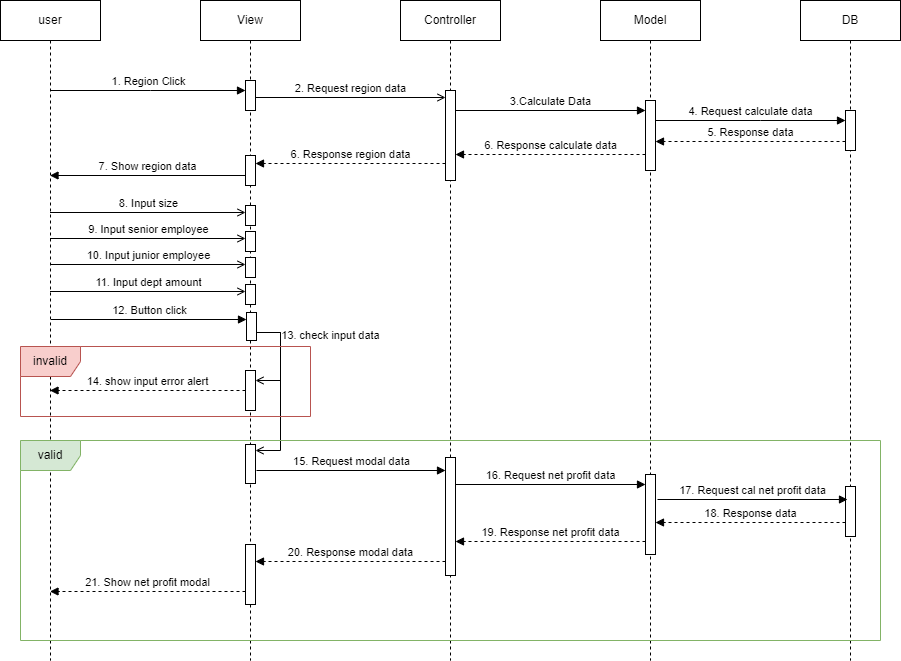

The diagram above was exported from draw.io. Its source (the exported page's mxGraphModel, read from the mxfile embedded in the PNG):
<mxGraphModel dx="1098" dy="820" grid="1" gridSize="10" guides="1" tooltips="1" connect="1" arrows="1" fold="1" page="1" pageScale="1" pageWidth="850" pageHeight="1100" math="0" shadow="0">
  <root>
    <mxCell id="0" />
    <mxCell id="1" parent="0" />
    <mxCell id="aM9ryv3xv72pqoxQDRHE-1" value="user" style="shape=umlLifeline;perimeter=lifelinePerimeter;whiteSpace=wrap;html=1;container=0;dropTarget=0;collapsible=0;recursiveResize=0;outlineConnect=0;portConstraint=eastwest;newEdgeStyle={&quot;edgeStyle&quot;:&quot;elbowEdgeStyle&quot;,&quot;elbow&quot;:&quot;vertical&quot;,&quot;curved&quot;:0,&quot;rounded&quot;:0};" parent="1" vertex="1">
      <mxGeometry x="40" y="40" width="100" height="660" as="geometry" />
    </mxCell>
    <mxCell id="aM9ryv3xv72pqoxQDRHE-5" value="View" style="shape=umlLifeline;perimeter=lifelinePerimeter;whiteSpace=wrap;html=1;container=0;dropTarget=0;collapsible=0;recursiveResize=0;outlineConnect=0;portConstraint=eastwest;newEdgeStyle={&quot;edgeStyle&quot;:&quot;elbowEdgeStyle&quot;,&quot;elbow&quot;:&quot;vertical&quot;,&quot;curved&quot;:0,&quot;rounded&quot;:0};" parent="1" vertex="1">
      <mxGeometry x="240" y="40" width="100" height="660" as="geometry" />
    </mxCell>
    <mxCell id="aM9ryv3xv72pqoxQDRHE-6" value="" style="html=1;points=[];perimeter=orthogonalPerimeter;outlineConnect=0;targetShapes=umlLifeline;portConstraint=eastwest;newEdgeStyle={&quot;edgeStyle&quot;:&quot;elbowEdgeStyle&quot;,&quot;elbow&quot;:&quot;vertical&quot;,&quot;curved&quot;:0,&quot;rounded&quot;:0};" parent="aM9ryv3xv72pqoxQDRHE-5" vertex="1">
      <mxGeometry x="45" y="80" width="10" height="30" as="geometry" />
    </mxCell>
    <mxCell id="nwuABTD1LKB76sEq2oj9-15" value="" style="html=1;points=[];perimeter=orthogonalPerimeter;outlineConnect=0;targetShapes=umlLifeline;portConstraint=eastwest;newEdgeStyle={&quot;edgeStyle&quot;:&quot;elbowEdgeStyle&quot;,&quot;elbow&quot;:&quot;vertical&quot;,&quot;curved&quot;:0,&quot;rounded&quot;:0};" vertex="1" parent="aM9ryv3xv72pqoxQDRHE-5">
      <mxGeometry x="45" y="155" width="10" height="30" as="geometry" />
    </mxCell>
    <mxCell id="nwuABTD1LKB76sEq2oj9-19" value="" style="html=1;points=[];perimeter=orthogonalPerimeter;outlineConnect=0;targetShapes=umlLifeline;portConstraint=eastwest;newEdgeStyle={&quot;edgeStyle&quot;:&quot;elbowEdgeStyle&quot;,&quot;elbow&quot;:&quot;vertical&quot;,&quot;curved&quot;:0,&quot;rounded&quot;:0};" vertex="1" parent="aM9ryv3xv72pqoxQDRHE-5">
      <mxGeometry x="45" y="205" width="10" height="20" as="geometry" />
    </mxCell>
    <mxCell id="nwuABTD1LKB76sEq2oj9-37" value="" style="html=1;points=[];perimeter=orthogonalPerimeter;outlineConnect=0;targetShapes=umlLifeline;portConstraint=eastwest;newEdgeStyle={&quot;edgeStyle&quot;:&quot;elbowEdgeStyle&quot;,&quot;elbow&quot;:&quot;vertical&quot;,&quot;curved&quot;:0,&quot;rounded&quot;:0};" vertex="1" parent="aM9ryv3xv72pqoxQDRHE-5">
      <mxGeometry x="45" y="544" width="10" height="60" as="geometry" />
    </mxCell>
    <mxCell id="nwuABTD1LKB76sEq2oj9-40" value="" style="html=1;points=[];perimeter=orthogonalPerimeter;outlineConnect=0;targetShapes=umlLifeline;portConstraint=eastwest;newEdgeStyle={&quot;edgeStyle&quot;:&quot;elbowEdgeStyle&quot;,&quot;elbow&quot;:&quot;vertical&quot;,&quot;curved&quot;:0,&quot;rounded&quot;:0};" vertex="1" parent="aM9ryv3xv72pqoxQDRHE-5">
      <mxGeometry x="45" y="370" width="10" height="40" as="geometry" />
    </mxCell>
    <mxCell id="nwuABTD1LKB76sEq2oj9-41" value="" style="html=1;points=[];perimeter=orthogonalPerimeter;outlineConnect=0;targetShapes=umlLifeline;portConstraint=eastwest;newEdgeStyle={&quot;edgeStyle&quot;:&quot;elbowEdgeStyle&quot;,&quot;elbow&quot;:&quot;vertical&quot;,&quot;curved&quot;:0,&quot;rounded&quot;:0};" vertex="1" parent="aM9ryv3xv72pqoxQDRHE-5">
      <mxGeometry x="45" y="444" width="10" height="39" as="geometry" />
    </mxCell>
    <mxCell id="nwuABTD1LKB76sEq2oj9-1" value="Model" style="shape=umlLifeline;perimeter=lifelinePerimeter;whiteSpace=wrap;html=1;container=0;dropTarget=0;collapsible=0;recursiveResize=0;outlineConnect=0;portConstraint=eastwest;newEdgeStyle={&quot;edgeStyle&quot;:&quot;elbowEdgeStyle&quot;,&quot;elbow&quot;:&quot;vertical&quot;,&quot;curved&quot;:0,&quot;rounded&quot;:0};" vertex="1" parent="1">
      <mxGeometry x="640" y="40" width="100" height="660" as="geometry" />
    </mxCell>
    <mxCell id="nwuABTD1LKB76sEq2oj9-2" value="" style="html=1;points=[];perimeter=orthogonalPerimeter;outlineConnect=0;targetShapes=umlLifeline;portConstraint=eastwest;newEdgeStyle={&quot;edgeStyle&quot;:&quot;elbowEdgeStyle&quot;,&quot;elbow&quot;:&quot;vertical&quot;,&quot;curved&quot;:0,&quot;rounded&quot;:0};" vertex="1" parent="nwuABTD1LKB76sEq2oj9-1">
      <mxGeometry x="45" y="100" width="10" height="70" as="geometry" />
    </mxCell>
    <mxCell id="nwuABTD1LKB76sEq2oj9-32" value="" style="html=1;points=[];perimeter=orthogonalPerimeter;outlineConnect=0;targetShapes=umlLifeline;portConstraint=eastwest;newEdgeStyle={&quot;edgeStyle&quot;:&quot;elbowEdgeStyle&quot;,&quot;elbow&quot;:&quot;vertical&quot;,&quot;curved&quot;:0,&quot;rounded&quot;:0};" vertex="1" parent="nwuABTD1LKB76sEq2oj9-1">
      <mxGeometry x="45" y="474" width="10" height="80" as="geometry" />
    </mxCell>
    <mxCell id="nwuABTD1LKB76sEq2oj9-3" value="Controller" style="shape=umlLifeline;perimeter=lifelinePerimeter;whiteSpace=wrap;html=1;container=0;dropTarget=0;collapsible=0;recursiveResize=0;outlineConnect=0;portConstraint=eastwest;newEdgeStyle={&quot;edgeStyle&quot;:&quot;elbowEdgeStyle&quot;,&quot;elbow&quot;:&quot;vertical&quot;,&quot;curved&quot;:0,&quot;rounded&quot;:0};" vertex="1" parent="1">
      <mxGeometry x="440" y="40" width="100" height="660" as="geometry" />
    </mxCell>
    <mxCell id="nwuABTD1LKB76sEq2oj9-4" value="" style="html=1;points=[];perimeter=orthogonalPerimeter;outlineConnect=0;targetShapes=umlLifeline;portConstraint=eastwest;newEdgeStyle={&quot;edgeStyle&quot;:&quot;elbowEdgeStyle&quot;,&quot;elbow&quot;:&quot;vertical&quot;,&quot;curved&quot;:0,&quot;rounded&quot;:0};" vertex="1" parent="nwuABTD1LKB76sEq2oj9-3">
      <mxGeometry x="45" y="90" width="10" height="90" as="geometry" />
    </mxCell>
    <mxCell id="nwuABTD1LKB76sEq2oj9-30" value="" style="html=1;points=[];perimeter=orthogonalPerimeter;outlineConnect=0;targetShapes=umlLifeline;portConstraint=eastwest;newEdgeStyle={&quot;edgeStyle&quot;:&quot;elbowEdgeStyle&quot;,&quot;elbow&quot;:&quot;vertical&quot;,&quot;curved&quot;:0,&quot;rounded&quot;:0};" vertex="1" parent="nwuABTD1LKB76sEq2oj9-3">
      <mxGeometry x="45" y="457" width="10" height="118" as="geometry" />
    </mxCell>
    <mxCell id="nwuABTD1LKB76sEq2oj9-5" value="DB" style="shape=umlLifeline;perimeter=lifelinePerimeter;whiteSpace=wrap;html=1;container=0;dropTarget=0;collapsible=0;recursiveResize=0;outlineConnect=0;portConstraint=eastwest;newEdgeStyle={&quot;edgeStyle&quot;:&quot;elbowEdgeStyle&quot;,&quot;elbow&quot;:&quot;vertical&quot;,&quot;curved&quot;:0,&quot;rounded&quot;:0};" vertex="1" parent="1">
      <mxGeometry x="840" y="40" width="100" height="660" as="geometry" />
    </mxCell>
    <mxCell id="nwuABTD1LKB76sEq2oj9-6" value="" style="html=1;points=[];perimeter=orthogonalPerimeter;outlineConnect=0;targetShapes=umlLifeline;portConstraint=eastwest;newEdgeStyle={&quot;edgeStyle&quot;:&quot;elbowEdgeStyle&quot;,&quot;elbow&quot;:&quot;vertical&quot;,&quot;curved&quot;:0,&quot;rounded&quot;:0};" vertex="1" parent="nwuABTD1LKB76sEq2oj9-5">
      <mxGeometry x="45" y="110" width="10" height="40" as="geometry" />
    </mxCell>
    <mxCell id="nwuABTD1LKB76sEq2oj9-33" value="" style="html=1;points=[];perimeter=orthogonalPerimeter;outlineConnect=0;targetShapes=umlLifeline;portConstraint=eastwest;newEdgeStyle={&quot;edgeStyle&quot;:&quot;elbowEdgeStyle&quot;,&quot;elbow&quot;:&quot;vertical&quot;,&quot;curved&quot;:0,&quot;rounded&quot;:0};" vertex="1" parent="nwuABTD1LKB76sEq2oj9-5">
      <mxGeometry x="45" y="486" width="10" height="50" as="geometry" />
    </mxCell>
    <mxCell id="nwuABTD1LKB76sEq2oj9-7" value="1. Region Click" style="endArrow=block;html=1;rounded=0;verticalAlign=bottom;endFill=1;" edge="1" parent="1" source="aM9ryv3xv72pqoxQDRHE-1" target="aM9ryv3xv72pqoxQDRHE-6">
      <mxGeometry width="50" height="50" relative="1" as="geometry">
        <mxPoint x="95" y="130" as="sourcePoint" />
        <mxPoint x="510" y="480" as="targetPoint" />
        <Array as="points">
          <mxPoint x="190" y="130" />
        </Array>
      </mxGeometry>
    </mxCell>
    <mxCell id="nwuABTD1LKB76sEq2oj9-8" value="2. Request region data" style="endArrow=open;html=1;rounded=0;verticalAlign=bottom;endFill=0;" edge="1" parent="1">
      <mxGeometry width="50" height="50" relative="1" as="geometry">
        <mxPoint x="295" y="137" as="sourcePoint" />
        <mxPoint x="485" y="137" as="targetPoint" />
      </mxGeometry>
    </mxCell>
    <mxCell id="nwuABTD1LKB76sEq2oj9-9" value="3.Calculate Data" style="endArrow=block;html=1;rounded=0;verticalAlign=bottom;endFill=1;" edge="1" parent="1">
      <mxGeometry width="50" height="50" relative="1" as="geometry">
        <mxPoint x="495" y="150" as="sourcePoint" />
        <mxPoint x="685" y="150" as="targetPoint" />
      </mxGeometry>
    </mxCell>
    <mxCell id="nwuABTD1LKB76sEq2oj9-10" value="4. Request calculate data" style="endArrow=block;html=1;rounded=0;verticalAlign=bottom;endFill=1;" edge="1" parent="1" source="nwuABTD1LKB76sEq2oj9-2" target="nwuABTD1LKB76sEq2oj9-6">
      <mxGeometry width="50" height="50" relative="1" as="geometry">
        <mxPoint x="460" y="330" as="sourcePoint" />
        <mxPoint x="510" y="280" as="targetPoint" />
        <Array as="points">
          <mxPoint x="800" y="160" />
        </Array>
      </mxGeometry>
    </mxCell>
    <mxCell id="nwuABTD1LKB76sEq2oj9-11" value="5. Response data" style="endArrow=block;html=1;rounded=0;verticalAlign=bottom;dashed=1;endFill=1;" edge="1" parent="1">
      <mxGeometry width="50" height="50" relative="1" as="geometry">
        <mxPoint x="885" y="181" as="sourcePoint" />
        <mxPoint x="695" y="181" as="targetPoint" />
        <Array as="points">
          <mxPoint x="810" y="181" />
        </Array>
      </mxGeometry>
    </mxCell>
    <mxCell id="nwuABTD1LKB76sEq2oj9-12" value="6. Response calculate data" style="endArrow=block;html=1;rounded=0;dashed=1;verticalAlign=bottom;endFill=1;" edge="1" parent="1">
      <mxGeometry width="50" height="50" relative="1" as="geometry">
        <mxPoint x="685" y="194" as="sourcePoint" />
        <mxPoint x="495" y="194" as="targetPoint" />
      </mxGeometry>
    </mxCell>
    <mxCell id="nwuABTD1LKB76sEq2oj9-13" value="6. Response region data" style="endArrow=block;html=1;rounded=0;verticalAlign=bottom;dashed=1;endFill=1;" edge="1" parent="1" target="nwuABTD1LKB76sEq2oj9-15">
      <mxGeometry width="50" height="50" relative="1" as="geometry">
        <mxPoint x="485" y="203" as="sourcePoint" />
        <mxPoint x="289.5" y="203" as="targetPoint" />
      </mxGeometry>
    </mxCell>
    <mxCell id="nwuABTD1LKB76sEq2oj9-16" value="7. Show region data" style="endArrow=block;html=1;rounded=0;verticalAlign=bottom;endFill=1;" edge="1" parent="1">
      <mxGeometry width="50" height="50" relative="1" as="geometry">
        <mxPoint x="285" y="215" as="sourcePoint" />
        <mxPoint x="89.5" y="215" as="targetPoint" />
      </mxGeometry>
    </mxCell>
    <mxCell id="nwuABTD1LKB76sEq2oj9-17" value="8. Input size" style="endArrow=open;html=1;rounded=0;endFill=0;verticalAlign=bottom;" edge="1" parent="1">
      <mxGeometry width="50" height="50" relative="1" as="geometry">
        <mxPoint x="89.5" y="252" as="sourcePoint" />
        <mxPoint x="285" y="252" as="targetPoint" />
      </mxGeometry>
    </mxCell>
    <mxCell id="nwuABTD1LKB76sEq2oj9-20" value="" style="html=1;points=[];perimeter=orthogonalPerimeter;outlineConnect=0;targetShapes=umlLifeline;portConstraint=eastwest;newEdgeStyle={&quot;edgeStyle&quot;:&quot;elbowEdgeStyle&quot;,&quot;elbow&quot;:&quot;vertical&quot;,&quot;curved&quot;:0,&quot;rounded&quot;:0};" vertex="1" parent="1">
      <mxGeometry x="285" y="271" width="10" height="20" as="geometry" />
    </mxCell>
    <mxCell id="nwuABTD1LKB76sEq2oj9-21" value="9. Input senior employee" style="endArrow=open;html=1;rounded=0;endFill=0;verticalAlign=bottom;" edge="1" parent="1">
      <mxGeometry width="50" height="50" relative="1" as="geometry">
        <mxPoint x="89.5" y="278" as="sourcePoint" />
        <mxPoint x="285" y="278" as="targetPoint" />
      </mxGeometry>
    </mxCell>
    <mxCell id="nwuABTD1LKB76sEq2oj9-22" value="" style="html=1;points=[];perimeter=orthogonalPerimeter;outlineConnect=0;targetShapes=umlLifeline;portConstraint=eastwest;newEdgeStyle={&quot;edgeStyle&quot;:&quot;elbowEdgeStyle&quot;,&quot;elbow&quot;:&quot;vertical&quot;,&quot;curved&quot;:0,&quot;rounded&quot;:0};" vertex="1" parent="1">
      <mxGeometry x="285" y="297" width="10" height="20" as="geometry" />
    </mxCell>
    <mxCell id="nwuABTD1LKB76sEq2oj9-23" value="10. Input junior employee" style="endArrow=open;html=1;rounded=0;endFill=0;verticalAlign=bottom;" edge="1" parent="1">
      <mxGeometry width="50" height="50" relative="1" as="geometry">
        <mxPoint x="89.5" y="304" as="sourcePoint" />
        <mxPoint x="285" y="304" as="targetPoint" />
      </mxGeometry>
    </mxCell>
    <mxCell id="nwuABTD1LKB76sEq2oj9-24" value="" style="html=1;points=[];perimeter=orthogonalPerimeter;outlineConnect=0;targetShapes=umlLifeline;portConstraint=eastwest;newEdgeStyle={&quot;edgeStyle&quot;:&quot;elbowEdgeStyle&quot;,&quot;elbow&quot;:&quot;vertical&quot;,&quot;curved&quot;:0,&quot;rounded&quot;:0};" vertex="1" parent="1">
      <mxGeometry x="285" y="324" width="10" height="20" as="geometry" />
    </mxCell>
    <mxCell id="nwuABTD1LKB76sEq2oj9-25" value="11. Input dept amount" style="endArrow=open;html=1;rounded=0;endFill=0;verticalAlign=bottom;" edge="1" parent="1">
      <mxGeometry width="50" height="50" relative="1" as="geometry">
        <mxPoint x="89.5" y="331" as="sourcePoint" />
        <mxPoint x="285" y="331" as="targetPoint" />
      </mxGeometry>
    </mxCell>
    <mxCell id="nwuABTD1LKB76sEq2oj9-27" value="" style="html=1;points=[];perimeter=orthogonalPerimeter;outlineConnect=0;targetShapes=umlLifeline;portConstraint=eastwest;newEdgeStyle={&quot;edgeStyle&quot;:&quot;elbowEdgeStyle&quot;,&quot;elbow&quot;:&quot;vertical&quot;,&quot;curved&quot;:0,&quot;rounded&quot;:0};" vertex="1" parent="1">
      <mxGeometry x="286" y="352" width="10" height="28" as="geometry" />
    </mxCell>
    <mxCell id="nwuABTD1LKB76sEq2oj9-28" value="12. Button click" style="endArrow=block;html=1;rounded=0;endFill=1;verticalAlign=bottom;" edge="1" parent="1">
      <mxGeometry width="50" height="50" relative="1" as="geometry">
        <mxPoint x="90.5" y="359" as="sourcePoint" />
        <mxPoint x="286" y="359" as="targetPoint" />
      </mxGeometry>
    </mxCell>
    <mxCell id="nwuABTD1LKB76sEq2oj9-29" value="15. Request modal data" style="endArrow=block;html=1;rounded=0;verticalAlign=bottom;endFill=1;" edge="1" parent="1">
      <mxGeometry width="50" height="50" relative="1" as="geometry">
        <mxPoint x="296" y="510" as="sourcePoint" />
        <mxPoint x="485" y="510" as="targetPoint" />
      </mxGeometry>
    </mxCell>
    <mxCell id="nwuABTD1LKB76sEq2oj9-31" value="16. Request net profit data" style="endArrow=block;html=1;rounded=0;verticalAlign=bottom;endFill=1;" edge="1" parent="1">
      <mxGeometry width="50" height="50" relative="1" as="geometry">
        <mxPoint x="495" y="524" as="sourcePoint" />
        <mxPoint x="685" y="524" as="targetPoint" />
      </mxGeometry>
    </mxCell>
    <mxCell id="nwuABTD1LKB76sEq2oj9-34" value="17. Request cal net profit data" style="endArrow=block;html=1;rounded=0;verticalAlign=bottom;endFill=1;" edge="1" parent="1">
      <mxGeometry width="50" height="50" relative="1" as="geometry">
        <mxPoint x="697" y="539" as="sourcePoint" />
        <mxPoint x="887" y="539" as="targetPoint" />
      </mxGeometry>
    </mxCell>
    <mxCell id="nwuABTD1LKB76sEq2oj9-35" value="18. Response data" style="endArrow=block;html=1;rounded=0;dashed=1;endFill=1;verticalAlign=bottom;" edge="1" parent="1">
      <mxGeometry width="50" height="50" relative="1" as="geometry">
        <mxPoint x="885" y="562" as="sourcePoint" />
        <mxPoint x="695" y="562" as="targetPoint" />
      </mxGeometry>
    </mxCell>
    <mxCell id="nwuABTD1LKB76sEq2oj9-36" value="19. Response net profit data" style="endArrow=block;html=1;rounded=0;dashed=1;endFill=1;verticalAlign=bottom;" edge="1" parent="1">
      <mxGeometry width="50" height="50" relative="1" as="geometry">
        <mxPoint x="685" y="581" as="sourcePoint" />
        <mxPoint x="495" y="581" as="targetPoint" />
      </mxGeometry>
    </mxCell>
    <mxCell id="nwuABTD1LKB76sEq2oj9-38" value="20. Response modal data" style="endArrow=block;html=1;rounded=0;dashed=1;endFill=1;verticalAlign=bottom;" edge="1" parent="1">
      <mxGeometry width="50" height="50" relative="1" as="geometry">
        <mxPoint x="485" y="601" as="sourcePoint" />
        <mxPoint x="295" y="601" as="targetPoint" />
        <mxPoint as="offset" />
      </mxGeometry>
    </mxCell>
    <mxCell id="nwuABTD1LKB76sEq2oj9-39" value="21. Show net profit modal" style="endArrow=block;html=1;rounded=0;dashed=1;endFill=1;verticalAlign=bottom;" edge="1" parent="1">
      <mxGeometry width="50" height="50" relative="1" as="geometry">
        <mxPoint x="285" y="631" as="sourcePoint" />
        <mxPoint x="89.5" y="631" as="targetPoint" />
      </mxGeometry>
    </mxCell>
    <mxCell id="nwuABTD1LKB76sEq2oj9-42" value="" style="endArrow=open;html=1;rounded=0;edgeStyle=orthogonalEdgeStyle;endFill=0;" edge="1" parent="1">
      <mxGeometry width="50" height="50" relative="1" as="geometry">
        <mxPoint x="296" y="372" as="sourcePoint" />
        <mxPoint x="295" y="420" as="targetPoint" />
        <Array as="points">
          <mxPoint x="320" y="372" />
          <mxPoint x="320" y="420" />
        </Array>
      </mxGeometry>
    </mxCell>
    <mxCell id="nwuABTD1LKB76sEq2oj9-43" value="13. check input data" style="endArrow=open;html=1;rounded=0;edgeStyle=orthogonalEdgeStyle;labelPosition=center;verticalLabelPosition=middle;align=center;verticalAlign=middle;endFill=0;" edge="1" parent="1" target="nwuABTD1LKB76sEq2oj9-41">
      <mxGeometry x="-0.6735" y="50" width="50" height="50" relative="1" as="geometry">
        <mxPoint x="296" y="372" as="sourcePoint" />
        <mxPoint x="295" y="470" as="targetPoint" />
        <Array as="points">
          <mxPoint x="320" y="372" />
          <mxPoint x="320" y="490" />
        </Array>
        <mxPoint as="offset" />
      </mxGeometry>
    </mxCell>
    <mxCell id="nwuABTD1LKB76sEq2oj9-44" value="14. show input error alert" style="endArrow=block;html=1;rounded=0;dashed=1;verticalAlign=bottom;endFill=1;" edge="1" parent="1" target="aM9ryv3xv72pqoxQDRHE-1">
      <mxGeometry width="50" height="50" relative="1" as="geometry">
        <mxPoint x="285" y="430" as="sourcePoint" />
        <mxPoint x="95" y="430" as="targetPoint" />
      </mxGeometry>
    </mxCell>
    <mxCell id="nwuABTD1LKB76sEq2oj9-45" value="invalid" style="shape=umlFrame;whiteSpace=wrap;html=1;pointerEvents=0;fillColor=#f8cecc;strokeColor=#b85450;" vertex="1" parent="1">
      <mxGeometry x="60" y="386" width="290" height="70" as="geometry" />
    </mxCell>
    <mxCell id="nwuABTD1LKB76sEq2oj9-46" value="valid" style="shape=umlFrame;whiteSpace=wrap;html=1;pointerEvents=0;fillColor=#d5e8d4;strokeColor=#82b366;" vertex="1" parent="1">
      <mxGeometry x="60" y="480" width="860" height="200" as="geometry" />
    </mxCell>
  </root>
</mxGraphModel>